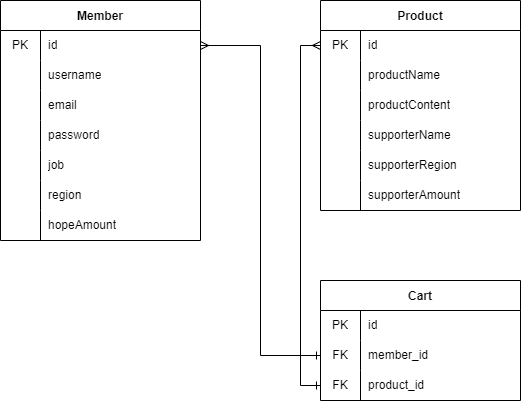

The diagram above was exported from draw.io. Its source (the exported page's mxGraphModel, read from the mxfile embedded in the PNG):
<mxGraphModel dx="1384" dy="740" grid="1" gridSize="10" guides="1" tooltips="1" connect="1" arrows="1" fold="1" page="1" pageScale="1" pageWidth="827" pageHeight="1169" math="0" shadow="0">
  <root>
    <mxCell id="0" />
    <mxCell id="1" parent="0" />
    <mxCell id="nBJzrik1NeWmPdMh1_1--1" value="Member" style="shape=table;startSize=30;container=1;collapsible=0;childLayout=tableLayout;fixedRows=1;rowLines=0;fontStyle=1;" vertex="1" parent="1">
      <mxGeometry x="-80" y="120" width="200" height="240" as="geometry" />
    </mxCell>
    <mxCell id="nBJzrik1NeWmPdMh1_1--2" value="" style="shape=tableRow;horizontal=0;startSize=0;swimlaneHead=0;swimlaneBody=0;top=0;left=0;bottom=0;right=0;collapsible=0;dropTarget=0;fillColor=none;points=[[0,0.5],[1,0.5]];portConstraint=eastwest;" vertex="1" parent="nBJzrik1NeWmPdMh1_1--1">
      <mxGeometry y="30" width="200" height="30" as="geometry" />
    </mxCell>
    <mxCell id="nBJzrik1NeWmPdMh1_1--3" value="PK" style="shape=partialRectangle;html=1;whiteSpace=wrap;connectable=0;fillColor=none;top=0;left=0;bottom=0;right=0;overflow=hidden;pointerEvents=1;" vertex="1" parent="nBJzrik1NeWmPdMh1_1--2">
      <mxGeometry width="40" height="30" as="geometry">
        <mxRectangle width="40" height="30" as="alternateBounds" />
      </mxGeometry>
    </mxCell>
    <mxCell id="nBJzrik1NeWmPdMh1_1--4" value="id" style="shape=partialRectangle;html=1;whiteSpace=wrap;connectable=0;fillColor=none;top=0;left=0;bottom=0;right=0;align=left;spacingLeft=6;overflow=hidden;" vertex="1" parent="nBJzrik1NeWmPdMh1_1--2">
      <mxGeometry x="40" width="160" height="30" as="geometry">
        <mxRectangle width="160" height="30" as="alternateBounds" />
      </mxGeometry>
    </mxCell>
    <mxCell id="nBJzrik1NeWmPdMh1_1--5" value="" style="shape=tableRow;horizontal=0;startSize=0;swimlaneHead=0;swimlaneBody=0;top=0;left=0;bottom=0;right=0;collapsible=0;dropTarget=0;fillColor=none;points=[[0,0.5],[1,0.5]];portConstraint=eastwest;" vertex="1" parent="nBJzrik1NeWmPdMh1_1--1">
      <mxGeometry y="60" width="200" height="30" as="geometry" />
    </mxCell>
    <mxCell id="nBJzrik1NeWmPdMh1_1--6" value="" style="shape=partialRectangle;html=1;whiteSpace=wrap;connectable=0;fillColor=none;top=0;left=0;bottom=0;right=0;overflow=hidden;" vertex="1" parent="nBJzrik1NeWmPdMh1_1--5">
      <mxGeometry width="40" height="30" as="geometry">
        <mxRectangle width="40" height="30" as="alternateBounds" />
      </mxGeometry>
    </mxCell>
    <mxCell id="nBJzrik1NeWmPdMh1_1--7" value="username" style="shape=partialRectangle;html=1;whiteSpace=wrap;connectable=0;fillColor=none;top=0;left=0;bottom=0;right=0;align=left;spacingLeft=6;overflow=hidden;" vertex="1" parent="nBJzrik1NeWmPdMh1_1--5">
      <mxGeometry x="40" width="160" height="30" as="geometry">
        <mxRectangle width="160" height="30" as="alternateBounds" />
      </mxGeometry>
    </mxCell>
    <mxCell id="nBJzrik1NeWmPdMh1_1--8" value="" style="shape=tableRow;horizontal=0;startSize=0;swimlaneHead=0;swimlaneBody=0;top=0;left=0;bottom=0;right=0;collapsible=0;dropTarget=0;fillColor=none;points=[[0,0.5],[1,0.5]];portConstraint=eastwest;" vertex="1" parent="nBJzrik1NeWmPdMh1_1--1">
      <mxGeometry y="90" width="200" height="30" as="geometry" />
    </mxCell>
    <mxCell id="nBJzrik1NeWmPdMh1_1--9" value="" style="shape=partialRectangle;html=1;whiteSpace=wrap;connectable=0;fillColor=none;top=0;left=0;bottom=0;right=0;overflow=hidden;" vertex="1" parent="nBJzrik1NeWmPdMh1_1--8">
      <mxGeometry width="40" height="30" as="geometry">
        <mxRectangle width="40" height="30" as="alternateBounds" />
      </mxGeometry>
    </mxCell>
    <mxCell id="nBJzrik1NeWmPdMh1_1--10" value="email" style="shape=partialRectangle;html=1;whiteSpace=wrap;connectable=0;fillColor=none;top=0;left=0;bottom=0;right=0;align=left;spacingLeft=6;overflow=hidden;" vertex="1" parent="nBJzrik1NeWmPdMh1_1--8">
      <mxGeometry x="40" width="160" height="30" as="geometry">
        <mxRectangle width="160" height="30" as="alternateBounds" />
      </mxGeometry>
    </mxCell>
    <mxCell id="nBJzrik1NeWmPdMh1_1--11" value="" style="shape=tableRow;horizontal=0;startSize=0;swimlaneHead=0;swimlaneBody=0;top=0;left=0;bottom=0;right=0;collapsible=0;dropTarget=0;fillColor=none;points=[[0,0.5],[1,0.5]];portConstraint=eastwest;" vertex="1" parent="nBJzrik1NeWmPdMh1_1--1">
      <mxGeometry y="120" width="200" height="30" as="geometry" />
    </mxCell>
    <mxCell id="nBJzrik1NeWmPdMh1_1--12" value="" style="shape=partialRectangle;html=1;whiteSpace=wrap;connectable=0;fillColor=none;top=0;left=0;bottom=0;right=0;overflow=hidden;" vertex="1" parent="nBJzrik1NeWmPdMh1_1--11">
      <mxGeometry width="40" height="30" as="geometry">
        <mxRectangle width="40" height="30" as="alternateBounds" />
      </mxGeometry>
    </mxCell>
    <mxCell id="nBJzrik1NeWmPdMh1_1--13" value="password" style="shape=partialRectangle;html=1;whiteSpace=wrap;connectable=0;fillColor=none;top=0;left=0;bottom=0;right=0;align=left;spacingLeft=6;overflow=hidden;" vertex="1" parent="nBJzrik1NeWmPdMh1_1--11">
      <mxGeometry x="40" width="160" height="30" as="geometry">
        <mxRectangle width="160" height="30" as="alternateBounds" />
      </mxGeometry>
    </mxCell>
    <mxCell id="nBJzrik1NeWmPdMh1_1--14" value="" style="shape=tableRow;horizontal=0;startSize=0;swimlaneHead=0;swimlaneBody=0;top=0;left=0;bottom=0;right=0;collapsible=0;dropTarget=0;fillColor=none;points=[[0,0.5],[1,0.5]];portConstraint=eastwest;" vertex="1" parent="nBJzrik1NeWmPdMh1_1--1">
      <mxGeometry y="150" width="200" height="30" as="geometry" />
    </mxCell>
    <mxCell id="nBJzrik1NeWmPdMh1_1--15" value="" style="shape=partialRectangle;html=1;whiteSpace=wrap;connectable=0;fillColor=none;top=0;left=0;bottom=0;right=0;overflow=hidden;" vertex="1" parent="nBJzrik1NeWmPdMh1_1--14">
      <mxGeometry width="40" height="30" as="geometry">
        <mxRectangle width="40" height="30" as="alternateBounds" />
      </mxGeometry>
    </mxCell>
    <mxCell id="nBJzrik1NeWmPdMh1_1--16" value="job" style="shape=partialRectangle;html=1;whiteSpace=wrap;connectable=0;fillColor=none;top=0;left=0;bottom=0;right=0;align=left;spacingLeft=6;overflow=hidden;" vertex="1" parent="nBJzrik1NeWmPdMh1_1--14">
      <mxGeometry x="40" width="160" height="30" as="geometry">
        <mxRectangle width="160" height="30" as="alternateBounds" />
      </mxGeometry>
    </mxCell>
    <mxCell id="nBJzrik1NeWmPdMh1_1--17" value="" style="shape=tableRow;horizontal=0;startSize=0;swimlaneHead=0;swimlaneBody=0;top=0;left=0;bottom=0;right=0;collapsible=0;dropTarget=0;fillColor=none;points=[[0,0.5],[1,0.5]];portConstraint=eastwest;" vertex="1" parent="nBJzrik1NeWmPdMh1_1--1">
      <mxGeometry y="180" width="200" height="30" as="geometry" />
    </mxCell>
    <mxCell id="nBJzrik1NeWmPdMh1_1--18" value="" style="shape=partialRectangle;html=1;whiteSpace=wrap;connectable=0;fillColor=none;top=0;left=0;bottom=0;right=0;overflow=hidden;" vertex="1" parent="nBJzrik1NeWmPdMh1_1--17">
      <mxGeometry width="40" height="30" as="geometry">
        <mxRectangle width="40" height="30" as="alternateBounds" />
      </mxGeometry>
    </mxCell>
    <mxCell id="nBJzrik1NeWmPdMh1_1--19" value="region" style="shape=partialRectangle;html=1;whiteSpace=wrap;connectable=0;fillColor=none;top=0;left=0;bottom=0;right=0;align=left;spacingLeft=6;overflow=hidden;" vertex="1" parent="nBJzrik1NeWmPdMh1_1--17">
      <mxGeometry x="40" width="160" height="30" as="geometry">
        <mxRectangle width="160" height="30" as="alternateBounds" />
      </mxGeometry>
    </mxCell>
    <mxCell id="nBJzrik1NeWmPdMh1_1--20" value="" style="shape=tableRow;horizontal=0;startSize=0;swimlaneHead=0;swimlaneBody=0;top=0;left=0;bottom=0;right=0;collapsible=0;dropTarget=0;fillColor=none;points=[[0,0.5],[1,0.5]];portConstraint=eastwest;" vertex="1" parent="nBJzrik1NeWmPdMh1_1--1">
      <mxGeometry y="210" width="200" height="30" as="geometry" />
    </mxCell>
    <mxCell id="nBJzrik1NeWmPdMh1_1--21" value="" style="shape=partialRectangle;html=1;whiteSpace=wrap;connectable=0;fillColor=none;top=0;left=0;bottom=0;right=0;overflow=hidden;" vertex="1" parent="nBJzrik1NeWmPdMh1_1--20">
      <mxGeometry width="40" height="30" as="geometry">
        <mxRectangle width="40" height="30" as="alternateBounds" />
      </mxGeometry>
    </mxCell>
    <mxCell id="nBJzrik1NeWmPdMh1_1--22" value="hopeAmount" style="shape=partialRectangle;html=1;whiteSpace=wrap;connectable=0;fillColor=none;top=0;left=0;bottom=0;right=0;align=left;spacingLeft=6;overflow=hidden;" vertex="1" parent="nBJzrik1NeWmPdMh1_1--20">
      <mxGeometry x="40" width="160" height="30" as="geometry">
        <mxRectangle width="160" height="30" as="alternateBounds" />
      </mxGeometry>
    </mxCell>
    <mxCell id="nBJzrik1NeWmPdMh1_1--24" value="Product" style="shape=table;startSize=30;container=1;collapsible=0;childLayout=tableLayout;fixedRows=1;rowLines=0;fontStyle=1;" vertex="1" parent="1">
      <mxGeometry x="240" y="120" width="200" height="210" as="geometry" />
    </mxCell>
    <mxCell id="nBJzrik1NeWmPdMh1_1--25" value="" style="shape=tableRow;horizontal=0;startSize=0;swimlaneHead=0;swimlaneBody=0;top=0;left=0;bottom=0;right=0;collapsible=0;dropTarget=0;fillColor=none;points=[[0,0.5],[1,0.5]];portConstraint=eastwest;" vertex="1" parent="nBJzrik1NeWmPdMh1_1--24">
      <mxGeometry y="30" width="200" height="30" as="geometry" />
    </mxCell>
    <mxCell id="nBJzrik1NeWmPdMh1_1--26" value="PK" style="shape=partialRectangle;html=1;whiteSpace=wrap;connectable=0;fillColor=none;top=0;left=0;bottom=0;right=0;overflow=hidden;pointerEvents=1;" vertex="1" parent="nBJzrik1NeWmPdMh1_1--25">
      <mxGeometry width="40" height="30" as="geometry">
        <mxRectangle width="40" height="30" as="alternateBounds" />
      </mxGeometry>
    </mxCell>
    <mxCell id="nBJzrik1NeWmPdMh1_1--27" value="id" style="shape=partialRectangle;html=1;whiteSpace=wrap;connectable=0;fillColor=none;top=0;left=0;bottom=0;right=0;align=left;spacingLeft=6;overflow=hidden;" vertex="1" parent="nBJzrik1NeWmPdMh1_1--25">
      <mxGeometry x="40" width="160" height="30" as="geometry">
        <mxRectangle width="160" height="30" as="alternateBounds" />
      </mxGeometry>
    </mxCell>
    <mxCell id="nBJzrik1NeWmPdMh1_1--28" value="" style="shape=tableRow;horizontal=0;startSize=0;swimlaneHead=0;swimlaneBody=0;top=0;left=0;bottom=0;right=0;collapsible=0;dropTarget=0;fillColor=none;points=[[0,0.5],[1,0.5]];portConstraint=eastwest;" vertex="1" parent="nBJzrik1NeWmPdMh1_1--24">
      <mxGeometry y="60" width="200" height="30" as="geometry" />
    </mxCell>
    <mxCell id="nBJzrik1NeWmPdMh1_1--29" value="" style="shape=partialRectangle;html=1;whiteSpace=wrap;connectable=0;fillColor=none;top=0;left=0;bottom=0;right=0;overflow=hidden;" vertex="1" parent="nBJzrik1NeWmPdMh1_1--28">
      <mxGeometry width="40" height="30" as="geometry">
        <mxRectangle width="40" height="30" as="alternateBounds" />
      </mxGeometry>
    </mxCell>
    <mxCell id="nBJzrik1NeWmPdMh1_1--30" value="productName" style="shape=partialRectangle;html=1;whiteSpace=wrap;connectable=0;fillColor=none;top=0;left=0;bottom=0;right=0;align=left;spacingLeft=6;overflow=hidden;" vertex="1" parent="nBJzrik1NeWmPdMh1_1--28">
      <mxGeometry x="40" width="160" height="30" as="geometry">
        <mxRectangle width="160" height="30" as="alternateBounds" />
      </mxGeometry>
    </mxCell>
    <mxCell id="nBJzrik1NeWmPdMh1_1--31" value="" style="shape=tableRow;horizontal=0;startSize=0;swimlaneHead=0;swimlaneBody=0;top=0;left=0;bottom=0;right=0;collapsible=0;dropTarget=0;fillColor=none;points=[[0,0.5],[1,0.5]];portConstraint=eastwest;" vertex="1" parent="nBJzrik1NeWmPdMh1_1--24">
      <mxGeometry y="90" width="200" height="30" as="geometry" />
    </mxCell>
    <mxCell id="nBJzrik1NeWmPdMh1_1--32" value="" style="shape=partialRectangle;html=1;whiteSpace=wrap;connectable=0;fillColor=none;top=0;left=0;bottom=0;right=0;overflow=hidden;" vertex="1" parent="nBJzrik1NeWmPdMh1_1--31">
      <mxGeometry width="40" height="30" as="geometry">
        <mxRectangle width="40" height="30" as="alternateBounds" />
      </mxGeometry>
    </mxCell>
    <mxCell id="nBJzrik1NeWmPdMh1_1--33" value="productContent" style="shape=partialRectangle;html=1;whiteSpace=wrap;connectable=0;fillColor=none;top=0;left=0;bottom=0;right=0;align=left;spacingLeft=6;overflow=hidden;" vertex="1" parent="nBJzrik1NeWmPdMh1_1--31">
      <mxGeometry x="40" width="160" height="30" as="geometry">
        <mxRectangle width="160" height="30" as="alternateBounds" />
      </mxGeometry>
    </mxCell>
    <mxCell id="nBJzrik1NeWmPdMh1_1--34" value="" style="shape=tableRow;horizontal=0;startSize=0;swimlaneHead=0;swimlaneBody=0;top=0;left=0;bottom=0;right=0;collapsible=0;dropTarget=0;fillColor=none;points=[[0,0.5],[1,0.5]];portConstraint=eastwest;" vertex="1" parent="nBJzrik1NeWmPdMh1_1--24">
      <mxGeometry y="120" width="200" height="30" as="geometry" />
    </mxCell>
    <mxCell id="nBJzrik1NeWmPdMh1_1--35" value="" style="shape=partialRectangle;html=1;whiteSpace=wrap;connectable=0;fillColor=none;top=0;left=0;bottom=0;right=0;overflow=hidden;" vertex="1" parent="nBJzrik1NeWmPdMh1_1--34">
      <mxGeometry width="40" height="30" as="geometry">
        <mxRectangle width="40" height="30" as="alternateBounds" />
      </mxGeometry>
    </mxCell>
    <mxCell id="nBJzrik1NeWmPdMh1_1--36" value="supporterName" style="shape=partialRectangle;html=1;whiteSpace=wrap;connectable=0;fillColor=none;top=0;left=0;bottom=0;right=0;align=left;spacingLeft=6;overflow=hidden;" vertex="1" parent="nBJzrik1NeWmPdMh1_1--34">
      <mxGeometry x="40" width="160" height="30" as="geometry">
        <mxRectangle width="160" height="30" as="alternateBounds" />
      </mxGeometry>
    </mxCell>
    <mxCell id="nBJzrik1NeWmPdMh1_1--37" value="" style="shape=tableRow;horizontal=0;startSize=0;swimlaneHead=0;swimlaneBody=0;top=0;left=0;bottom=0;right=0;collapsible=0;dropTarget=0;fillColor=none;points=[[0,0.5],[1,0.5]];portConstraint=eastwest;" vertex="1" parent="nBJzrik1NeWmPdMh1_1--24">
      <mxGeometry y="150" width="200" height="30" as="geometry" />
    </mxCell>
    <mxCell id="nBJzrik1NeWmPdMh1_1--38" value="" style="shape=partialRectangle;html=1;whiteSpace=wrap;connectable=0;fillColor=none;top=0;left=0;bottom=0;right=0;overflow=hidden;" vertex="1" parent="nBJzrik1NeWmPdMh1_1--37">
      <mxGeometry width="40" height="30" as="geometry">
        <mxRectangle width="40" height="30" as="alternateBounds" />
      </mxGeometry>
    </mxCell>
    <mxCell id="nBJzrik1NeWmPdMh1_1--39" value="supporterRegion" style="shape=partialRectangle;html=1;whiteSpace=wrap;connectable=0;fillColor=none;top=0;left=0;bottom=0;right=0;align=left;spacingLeft=6;overflow=hidden;" vertex="1" parent="nBJzrik1NeWmPdMh1_1--37">
      <mxGeometry x="40" width="160" height="30" as="geometry">
        <mxRectangle width="160" height="30" as="alternateBounds" />
      </mxGeometry>
    </mxCell>
    <mxCell id="nBJzrik1NeWmPdMh1_1--40" value="" style="shape=tableRow;horizontal=0;startSize=0;swimlaneHead=0;swimlaneBody=0;top=0;left=0;bottom=0;right=0;collapsible=0;dropTarget=0;fillColor=none;points=[[0,0.5],[1,0.5]];portConstraint=eastwest;" vertex="1" parent="nBJzrik1NeWmPdMh1_1--24">
      <mxGeometry y="180" width="200" height="30" as="geometry" />
    </mxCell>
    <mxCell id="nBJzrik1NeWmPdMh1_1--41" value="" style="shape=partialRectangle;html=1;whiteSpace=wrap;connectable=0;fillColor=none;top=0;left=0;bottom=0;right=0;overflow=hidden;" vertex="1" parent="nBJzrik1NeWmPdMh1_1--40">
      <mxGeometry width="40" height="30" as="geometry">
        <mxRectangle width="40" height="30" as="alternateBounds" />
      </mxGeometry>
    </mxCell>
    <mxCell id="nBJzrik1NeWmPdMh1_1--42" value="supporterAmount" style="shape=partialRectangle;html=1;whiteSpace=wrap;connectable=0;fillColor=none;top=0;left=0;bottom=0;right=0;align=left;spacingLeft=6;overflow=hidden;" vertex="1" parent="nBJzrik1NeWmPdMh1_1--40">
      <mxGeometry x="40" width="160" height="30" as="geometry">
        <mxRectangle width="160" height="30" as="alternateBounds" />
      </mxGeometry>
    </mxCell>
    <mxCell id="nBJzrik1NeWmPdMh1_1--46" value="Cart" style="shape=table;startSize=30;container=1;collapsible=0;childLayout=tableLayout;fixedRows=1;rowLines=0;fontStyle=1;" vertex="1" parent="1">
      <mxGeometry x="240" y="400" width="200" height="120" as="geometry" />
    </mxCell>
    <mxCell id="nBJzrik1NeWmPdMh1_1--47" value="" style="shape=tableRow;horizontal=0;startSize=0;swimlaneHead=0;swimlaneBody=0;top=0;left=0;bottom=0;right=0;collapsible=0;dropTarget=0;fillColor=none;points=[[0,0.5],[1,0.5]];portConstraint=eastwest;" vertex="1" parent="nBJzrik1NeWmPdMh1_1--46">
      <mxGeometry y="30" width="200" height="30" as="geometry" />
    </mxCell>
    <mxCell id="nBJzrik1NeWmPdMh1_1--48" value="PK" style="shape=partialRectangle;html=1;whiteSpace=wrap;connectable=0;fillColor=none;top=0;left=0;bottom=0;right=0;overflow=hidden;pointerEvents=1;" vertex="1" parent="nBJzrik1NeWmPdMh1_1--47">
      <mxGeometry width="40" height="30" as="geometry">
        <mxRectangle width="40" height="30" as="alternateBounds" />
      </mxGeometry>
    </mxCell>
    <mxCell id="nBJzrik1NeWmPdMh1_1--49" value="id" style="shape=partialRectangle;html=1;whiteSpace=wrap;connectable=0;fillColor=none;top=0;left=0;bottom=0;right=0;align=left;spacingLeft=6;overflow=hidden;" vertex="1" parent="nBJzrik1NeWmPdMh1_1--47">
      <mxGeometry x="40" width="160" height="30" as="geometry">
        <mxRectangle width="160" height="30" as="alternateBounds" />
      </mxGeometry>
    </mxCell>
    <mxCell id="nBJzrik1NeWmPdMh1_1--50" value="" style="shape=tableRow;horizontal=0;startSize=0;swimlaneHead=0;swimlaneBody=0;top=0;left=0;bottom=0;right=0;collapsible=0;dropTarget=0;fillColor=none;points=[[0,0.5],[1,0.5]];portConstraint=eastwest;" vertex="1" parent="nBJzrik1NeWmPdMh1_1--46">
      <mxGeometry y="60" width="200" height="30" as="geometry" />
    </mxCell>
    <mxCell id="nBJzrik1NeWmPdMh1_1--51" value="FK" style="shape=partialRectangle;html=1;whiteSpace=wrap;connectable=0;fillColor=none;top=0;left=0;bottom=0;right=0;overflow=hidden;" vertex="1" parent="nBJzrik1NeWmPdMh1_1--50">
      <mxGeometry width="40" height="30" as="geometry">
        <mxRectangle width="40" height="30" as="alternateBounds" />
      </mxGeometry>
    </mxCell>
    <mxCell id="nBJzrik1NeWmPdMh1_1--52" value="member_id" style="shape=partialRectangle;html=1;whiteSpace=wrap;connectable=0;fillColor=none;top=0;left=0;bottom=0;right=0;align=left;spacingLeft=6;overflow=hidden;" vertex="1" parent="nBJzrik1NeWmPdMh1_1--50">
      <mxGeometry x="40" width="160" height="30" as="geometry">
        <mxRectangle width="160" height="30" as="alternateBounds" />
      </mxGeometry>
    </mxCell>
    <mxCell id="nBJzrik1NeWmPdMh1_1--62" value="" style="shape=tableRow;horizontal=0;startSize=0;swimlaneHead=0;swimlaneBody=0;top=0;left=0;bottom=0;right=0;collapsible=0;dropTarget=0;fillColor=none;points=[[0,0.5],[1,0.5]];portConstraint=eastwest;" vertex="1" parent="nBJzrik1NeWmPdMh1_1--46">
      <mxGeometry y="90" width="200" height="30" as="geometry" />
    </mxCell>
    <mxCell id="nBJzrik1NeWmPdMh1_1--63" value="FK" style="shape=partialRectangle;html=1;whiteSpace=wrap;connectable=0;fillColor=none;top=0;left=0;bottom=0;right=0;overflow=hidden;" vertex="1" parent="nBJzrik1NeWmPdMh1_1--62">
      <mxGeometry width="40" height="30" as="geometry">
        <mxRectangle width="40" height="30" as="alternateBounds" />
      </mxGeometry>
    </mxCell>
    <mxCell id="nBJzrik1NeWmPdMh1_1--64" value="product_id" style="shape=partialRectangle;html=1;whiteSpace=wrap;connectable=0;fillColor=none;top=0;left=0;bottom=0;right=0;align=left;spacingLeft=6;overflow=hidden;" vertex="1" parent="nBJzrik1NeWmPdMh1_1--62">
      <mxGeometry x="40" width="160" height="30" as="geometry">
        <mxRectangle width="160" height="30" as="alternateBounds" />
      </mxGeometry>
    </mxCell>
    <mxCell id="nBJzrik1NeWmPdMh1_1--65" style="edgeStyle=orthogonalEdgeStyle;rounded=0;orthogonalLoop=1;jettySize=auto;html=1;exitX=0;exitY=0.5;exitDx=0;exitDy=0;entryX=0;entryY=0.5;entryDx=0;entryDy=0;endArrow=ERone;endFill=0;startArrow=ERmany;startFill=0;" edge="1" parent="1" source="nBJzrik1NeWmPdMh1_1--25" target="nBJzrik1NeWmPdMh1_1--62">
      <mxGeometry relative="1" as="geometry" />
    </mxCell>
    <mxCell id="nBJzrik1NeWmPdMh1_1--66" style="edgeStyle=orthogonalEdgeStyle;rounded=0;orthogonalLoop=1;jettySize=auto;html=1;exitX=1;exitY=0.5;exitDx=0;exitDy=0;startArrow=ERmany;startFill=0;endArrow=ERone;endFill=0;" edge="1" parent="1" source="nBJzrik1NeWmPdMh1_1--2" target="nBJzrik1NeWmPdMh1_1--50">
      <mxGeometry relative="1" as="geometry" />
    </mxCell>
  </root>
</mxGraphModel>